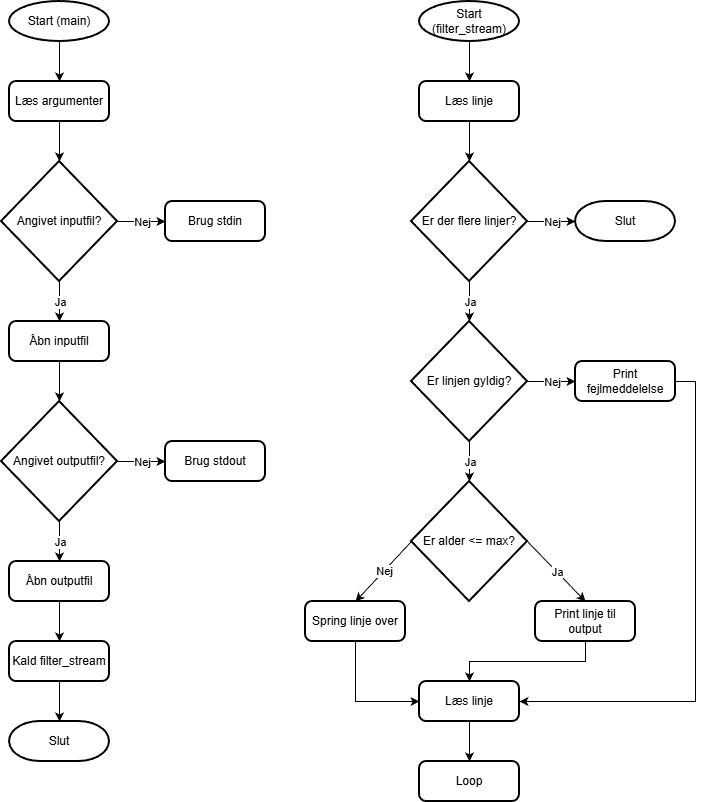

The diagram above was exported from draw.io. Its source (the exported page's mxGraphModel, read from the mxfile embedded in the PNG):
<mxGraphModel dx="1537" dy="830" grid="1" gridSize="10" guides="1" tooltips="1" connect="1" arrows="1" fold="1" page="1" pageScale="1" pageWidth="827" pageHeight="1169" math="0" shadow="0">
  <root>
    <mxCell id="0" />
    <mxCell id="1" parent="0" />
    <mxCell id="NkcZa8dJ5j9u0UQ_t3S9-5" style="edgeStyle=orthogonalEdgeStyle;rounded=0;orthogonalLoop=1;jettySize=auto;html=1;exitX=0.5;exitY=1;exitDx=0;exitDy=0;exitPerimeter=0;entryX=0.5;entryY=0;entryDx=0;entryDy=0;" edge="1" parent="1" source="NkcZa8dJ5j9u0UQ_t3S9-1" target="NkcZa8dJ5j9u0UQ_t3S9-2">
      <mxGeometry relative="1" as="geometry" />
    </mxCell>
    <mxCell id="NkcZa8dJ5j9u0UQ_t3S9-1" value="Start (main)" style="strokeWidth=2;html=1;shape=mxgraph.flowchart.start_1;whiteSpace=wrap;" vertex="1" parent="1">
      <mxGeometry x="364" y="40" width="100" height="40" as="geometry" />
    </mxCell>
    <mxCell id="NkcZa8dJ5j9u0UQ_t3S9-2" value="Læs argumenter" style="rounded=1;whiteSpace=wrap;html=1;absoluteArcSize=1;arcSize=14;strokeWidth=2;" vertex="1" parent="1">
      <mxGeometry x="364" y="120" width="100" height="40" as="geometry" />
    </mxCell>
    <mxCell id="NkcZa8dJ5j9u0UQ_t3S9-3" value="Angivet inputfil?" style="strokeWidth=2;html=1;shape=mxgraph.flowchart.decision;whiteSpace=wrap;" vertex="1" parent="1">
      <mxGeometry x="356" y="200" width="116" height="120" as="geometry" />
    </mxCell>
    <mxCell id="NkcZa8dJ5j9u0UQ_t3S9-4" value="Brug stdin" style="rounded=1;whiteSpace=wrap;html=1;absoluteArcSize=1;arcSize=14;strokeWidth=2;" vertex="1" parent="1">
      <mxGeometry x="520" y="240" width="100" height="40" as="geometry" />
    </mxCell>
    <mxCell id="NkcZa8dJ5j9u0UQ_t3S9-6" style="edgeStyle=orthogonalEdgeStyle;rounded=0;orthogonalLoop=1;jettySize=auto;html=1;exitX=0.5;exitY=1;exitDx=0;exitDy=0;entryX=0.5;entryY=0;entryDx=0;entryDy=0;entryPerimeter=0;" edge="1" parent="1" source="NkcZa8dJ5j9u0UQ_t3S9-2" target="NkcZa8dJ5j9u0UQ_t3S9-3">
      <mxGeometry relative="1" as="geometry" />
    </mxCell>
    <mxCell id="NkcZa8dJ5j9u0UQ_t3S9-7" value="Åbn inputfil" style="rounded=1;whiteSpace=wrap;html=1;absoluteArcSize=1;arcSize=14;strokeWidth=2;" vertex="1" parent="1">
      <mxGeometry x="364" y="360" width="100" height="40" as="geometry" />
    </mxCell>
    <mxCell id="NkcZa8dJ5j9u0UQ_t3S9-9" value="" style="endArrow=classic;html=1;rounded=0;exitX=0.5;exitY=1;exitDx=0;exitDy=0;exitPerimeter=0;entryX=0.5;entryY=0;entryDx=0;entryDy=0;" edge="1" parent="1" source="NkcZa8dJ5j9u0UQ_t3S9-3" target="NkcZa8dJ5j9u0UQ_t3S9-7">
      <mxGeometry relative="1" as="geometry">
        <mxPoint x="360" y="430" as="sourcePoint" />
        <mxPoint x="460" y="430" as="targetPoint" />
      </mxGeometry>
    </mxCell>
    <mxCell id="NkcZa8dJ5j9u0UQ_t3S9-10" value="Ja" style="edgeLabel;resizable=0;html=1;;align=center;verticalAlign=middle;" connectable="0" vertex="1" parent="NkcZa8dJ5j9u0UQ_t3S9-9">
      <mxGeometry relative="1" as="geometry" />
    </mxCell>
    <mxCell id="NkcZa8dJ5j9u0UQ_t3S9-11" value="" style="endArrow=classic;html=1;rounded=0;exitX=1;exitY=0.5;exitDx=0;exitDy=0;exitPerimeter=0;entryX=0;entryY=0.5;entryDx=0;entryDy=0;" edge="1" parent="1" source="NkcZa8dJ5j9u0UQ_t3S9-3" target="NkcZa8dJ5j9u0UQ_t3S9-4">
      <mxGeometry relative="1" as="geometry">
        <mxPoint x="360" y="430" as="sourcePoint" />
        <mxPoint x="460" y="430" as="targetPoint" />
      </mxGeometry>
    </mxCell>
    <mxCell id="NkcZa8dJ5j9u0UQ_t3S9-12" value="Nej" style="edgeLabel;resizable=0;html=1;;align=center;verticalAlign=middle;" connectable="0" vertex="1" parent="NkcZa8dJ5j9u0UQ_t3S9-11">
      <mxGeometry relative="1" as="geometry" />
    </mxCell>
    <mxCell id="NkcZa8dJ5j9u0UQ_t3S9-13" value="Angivet outputfil?" style="strokeWidth=2;html=1;shape=mxgraph.flowchart.decision;whiteSpace=wrap;" vertex="1" parent="1">
      <mxGeometry x="356" y="440" width="116" height="120" as="geometry" />
    </mxCell>
    <mxCell id="NkcZa8dJ5j9u0UQ_t3S9-14" style="edgeStyle=orthogonalEdgeStyle;rounded=0;orthogonalLoop=1;jettySize=auto;html=1;exitX=0.5;exitY=1;exitDx=0;exitDy=0;entryX=0.5;entryY=0;entryDx=0;entryDy=0;entryPerimeter=0;" edge="1" parent="1" source="NkcZa8dJ5j9u0UQ_t3S9-7" target="NkcZa8dJ5j9u0UQ_t3S9-13">
      <mxGeometry relative="1" as="geometry" />
    </mxCell>
    <mxCell id="NkcZa8dJ5j9u0UQ_t3S9-15" value="Brug stdout" style="rounded=1;whiteSpace=wrap;html=1;absoluteArcSize=1;arcSize=14;strokeWidth=2;" vertex="1" parent="1">
      <mxGeometry x="520" y="480" width="100" height="40" as="geometry" />
    </mxCell>
    <mxCell id="NkcZa8dJ5j9u0UQ_t3S9-16" value="" style="endArrow=classic;html=1;rounded=0;exitX=1;exitY=0.5;exitDx=0;exitDy=0;exitPerimeter=0;entryX=0;entryY=0.5;entryDx=0;entryDy=0;" edge="1" parent="1" source="NkcZa8dJ5j9u0UQ_t3S9-13" target="NkcZa8dJ5j9u0UQ_t3S9-15">
      <mxGeometry relative="1" as="geometry">
        <mxPoint x="500" y="620" as="sourcePoint" />
        <mxPoint x="548" y="620" as="targetPoint" />
      </mxGeometry>
    </mxCell>
    <mxCell id="NkcZa8dJ5j9u0UQ_t3S9-17" value="Nej" style="edgeLabel;resizable=0;html=1;;align=center;verticalAlign=middle;" connectable="0" vertex="1" parent="NkcZa8dJ5j9u0UQ_t3S9-16">
      <mxGeometry relative="1" as="geometry" />
    </mxCell>
    <mxCell id="NkcZa8dJ5j9u0UQ_t3S9-22" style="edgeStyle=orthogonalEdgeStyle;rounded=0;orthogonalLoop=1;jettySize=auto;html=1;exitX=0.5;exitY=1;exitDx=0;exitDy=0;entryX=0.5;entryY=0;entryDx=0;entryDy=0;" edge="1" parent="1" source="NkcZa8dJ5j9u0UQ_t3S9-18" target="NkcZa8dJ5j9u0UQ_t3S9-21">
      <mxGeometry relative="1" as="geometry" />
    </mxCell>
    <mxCell id="NkcZa8dJ5j9u0UQ_t3S9-18" value="Åbn outputfil" style="rounded=1;whiteSpace=wrap;html=1;absoluteArcSize=1;arcSize=14;strokeWidth=2;" vertex="1" parent="1">
      <mxGeometry x="364" y="600" width="100" height="40" as="geometry" />
    </mxCell>
    <mxCell id="NkcZa8dJ5j9u0UQ_t3S9-19" value="" style="endArrow=classic;html=1;rounded=0;exitX=0.5;exitY=1;exitDx=0;exitDy=0;exitPerimeter=0;entryX=0.5;entryY=0;entryDx=0;entryDy=0;" edge="1" parent="1" source="NkcZa8dJ5j9u0UQ_t3S9-13" target="NkcZa8dJ5j9u0UQ_t3S9-18">
      <mxGeometry relative="1" as="geometry">
        <mxPoint x="280" y="540" as="sourcePoint" />
        <mxPoint x="280" y="580" as="targetPoint" />
      </mxGeometry>
    </mxCell>
    <mxCell id="NkcZa8dJ5j9u0UQ_t3S9-20" value="Ja" style="edgeLabel;resizable=0;html=1;;align=center;verticalAlign=middle;" connectable="0" vertex="1" parent="NkcZa8dJ5j9u0UQ_t3S9-19">
      <mxGeometry relative="1" as="geometry" />
    </mxCell>
    <mxCell id="NkcZa8dJ5j9u0UQ_t3S9-21" value="Kald filter_stream" style="rounded=1;whiteSpace=wrap;html=1;absoluteArcSize=1;arcSize=14;strokeWidth=2;" vertex="1" parent="1">
      <mxGeometry x="364" y="680" width="100" height="40" as="geometry" />
    </mxCell>
    <mxCell id="NkcZa8dJ5j9u0UQ_t3S9-23" value="Slut" style="strokeWidth=2;html=1;shape=mxgraph.flowchart.terminator;whiteSpace=wrap;" vertex="1" parent="1">
      <mxGeometry x="364" y="760" width="100" height="40" as="geometry" />
    </mxCell>
    <mxCell id="NkcZa8dJ5j9u0UQ_t3S9-24" style="edgeStyle=orthogonalEdgeStyle;rounded=0;orthogonalLoop=1;jettySize=auto;html=1;exitX=0.5;exitY=1;exitDx=0;exitDy=0;entryX=0.5;entryY=0;entryDx=0;entryDy=0;entryPerimeter=0;" edge="1" parent="1" source="NkcZa8dJ5j9u0UQ_t3S9-21" target="NkcZa8dJ5j9u0UQ_t3S9-23">
      <mxGeometry relative="1" as="geometry" />
    </mxCell>
    <mxCell id="NkcZa8dJ5j9u0UQ_t3S9-34" style="edgeStyle=orthogonalEdgeStyle;rounded=0;orthogonalLoop=1;jettySize=auto;html=1;exitX=0.5;exitY=1;exitDx=0;exitDy=0;exitPerimeter=0;entryX=0.5;entryY=0;entryDx=0;entryDy=0;" edge="1" parent="1" source="NkcZa8dJ5j9u0UQ_t3S9-25" target="NkcZa8dJ5j9u0UQ_t3S9-26">
      <mxGeometry relative="1" as="geometry" />
    </mxCell>
    <mxCell id="NkcZa8dJ5j9u0UQ_t3S9-25" value="Start (filter_stream)" style="strokeWidth=2;html=1;shape=mxgraph.flowchart.start_1;whiteSpace=wrap;" vertex="1" parent="1">
      <mxGeometry x="774" y="40" width="100" height="40" as="geometry" />
    </mxCell>
    <mxCell id="NkcZa8dJ5j9u0UQ_t3S9-26" value="Læs linje" style="rounded=1;whiteSpace=wrap;html=1;absoluteArcSize=1;arcSize=14;strokeWidth=2;" vertex="1" parent="1">
      <mxGeometry x="774" y="120" width="100" height="40" as="geometry" />
    </mxCell>
    <mxCell id="NkcZa8dJ5j9u0UQ_t3S9-29" value="Er der flere linjer?" style="strokeWidth=2;html=1;shape=mxgraph.flowchart.decision;whiteSpace=wrap;" vertex="1" parent="1">
      <mxGeometry x="766" y="200" width="116" height="120" as="geometry" />
    </mxCell>
    <mxCell id="NkcZa8dJ5j9u0UQ_t3S9-31" value="Slut" style="strokeWidth=2;html=1;shape=mxgraph.flowchart.terminator;whiteSpace=wrap;" vertex="1" parent="1">
      <mxGeometry x="930" y="240" width="100" height="40" as="geometry" />
    </mxCell>
    <mxCell id="NkcZa8dJ5j9u0UQ_t3S9-32" value="" style="endArrow=classic;html=1;rounded=0;exitX=1;exitY=0.5;exitDx=0;exitDy=0;exitPerimeter=0;entryX=0;entryY=0.5;entryDx=0;entryDy=0;entryPerimeter=0;" edge="1" parent="1" source="NkcZa8dJ5j9u0UQ_t3S9-29" target="NkcZa8dJ5j9u0UQ_t3S9-31">
      <mxGeometry relative="1" as="geometry">
        <mxPoint x="900" y="250" as="sourcePoint" />
        <mxPoint x="948" y="250" as="targetPoint" />
      </mxGeometry>
    </mxCell>
    <mxCell id="NkcZa8dJ5j9u0UQ_t3S9-33" value="Nej" style="edgeLabel;resizable=0;html=1;;align=center;verticalAlign=middle;" connectable="0" vertex="1" parent="NkcZa8dJ5j9u0UQ_t3S9-32">
      <mxGeometry relative="1" as="geometry" />
    </mxCell>
    <mxCell id="NkcZa8dJ5j9u0UQ_t3S9-35" style="edgeStyle=orthogonalEdgeStyle;rounded=0;orthogonalLoop=1;jettySize=auto;html=1;exitX=0.5;exitY=1;exitDx=0;exitDy=0;entryX=0.5;entryY=0;entryDx=0;entryDy=0;entryPerimeter=0;" edge="1" parent="1" source="NkcZa8dJ5j9u0UQ_t3S9-26" target="NkcZa8dJ5j9u0UQ_t3S9-29">
      <mxGeometry relative="1" as="geometry" />
    </mxCell>
    <mxCell id="NkcZa8dJ5j9u0UQ_t3S9-36" value="Er linjen gyldig?" style="strokeWidth=2;html=1;shape=mxgraph.flowchart.decision;whiteSpace=wrap;" vertex="1" parent="1">
      <mxGeometry x="766" y="360" width="116" height="120" as="geometry" />
    </mxCell>
    <mxCell id="NkcZa8dJ5j9u0UQ_t3S9-58" style="edgeStyle=orthogonalEdgeStyle;rounded=0;orthogonalLoop=1;jettySize=auto;html=1;exitX=1;exitY=0.5;exitDx=0;exitDy=0;entryX=1;entryY=0.5;entryDx=0;entryDy=0;" edge="1" parent="1" source="NkcZa8dJ5j9u0UQ_t3S9-37" target="NkcZa8dJ5j9u0UQ_t3S9-54">
      <mxGeometry relative="1" as="geometry" />
    </mxCell>
    <mxCell id="NkcZa8dJ5j9u0UQ_t3S9-37" value="Print fejlmeddelelse" style="rounded=1;whiteSpace=wrap;html=1;absoluteArcSize=1;arcSize=14;strokeWidth=2;" vertex="1" parent="1">
      <mxGeometry x="930" y="400" width="100" height="40" as="geometry" />
    </mxCell>
    <mxCell id="NkcZa8dJ5j9u0UQ_t3S9-38" value="" style="endArrow=classic;html=1;rounded=0;exitX=1;exitY=0.5;exitDx=0;exitDy=0;exitPerimeter=0;entryX=0;entryY=0.5;entryDx=0;entryDy=0;" edge="1" parent="1" source="NkcZa8dJ5j9u0UQ_t3S9-36" target="NkcZa8dJ5j9u0UQ_t3S9-37">
      <mxGeometry relative="1" as="geometry">
        <mxPoint x="920" y="530" as="sourcePoint" />
        <mxPoint x="968" y="530" as="targetPoint" />
      </mxGeometry>
    </mxCell>
    <mxCell id="NkcZa8dJ5j9u0UQ_t3S9-39" value="Nej" style="edgeLabel;resizable=0;html=1;;align=center;verticalAlign=middle;" connectable="0" vertex="1" parent="NkcZa8dJ5j9u0UQ_t3S9-38">
      <mxGeometry relative="1" as="geometry" />
    </mxCell>
    <mxCell id="NkcZa8dJ5j9u0UQ_t3S9-40" value="" style="endArrow=classic;html=1;rounded=0;exitX=0.5;exitY=1;exitDx=0;exitDy=0;exitPerimeter=0;entryX=0.5;entryY=0;entryDx=0;entryDy=0;entryPerimeter=0;" edge="1" parent="1" source="NkcZa8dJ5j9u0UQ_t3S9-29" target="NkcZa8dJ5j9u0UQ_t3S9-36">
      <mxGeometry relative="1" as="geometry">
        <mxPoint x="760" y="330" as="sourcePoint" />
        <mxPoint x="760" y="370" as="targetPoint" />
      </mxGeometry>
    </mxCell>
    <mxCell id="NkcZa8dJ5j9u0UQ_t3S9-41" value="Ja" style="edgeLabel;resizable=0;html=1;;align=center;verticalAlign=middle;" connectable="0" vertex="1" parent="NkcZa8dJ5j9u0UQ_t3S9-40">
      <mxGeometry relative="1" as="geometry" />
    </mxCell>
    <mxCell id="NkcZa8dJ5j9u0UQ_t3S9-44" value="Er alder &amp;lt;= max?" style="strokeWidth=2;html=1;shape=mxgraph.flowchart.decision;whiteSpace=wrap;" vertex="1" parent="1">
      <mxGeometry x="766" y="520" width="116" height="120" as="geometry" />
    </mxCell>
    <mxCell id="NkcZa8dJ5j9u0UQ_t3S9-45" value="" style="endArrow=classic;html=1;rounded=0;exitX=0.5;exitY=1;exitDx=0;exitDy=0;exitPerimeter=0;entryX=0.5;entryY=0;entryDx=0;entryDy=0;entryPerimeter=0;" edge="1" parent="1" source="NkcZa8dJ5j9u0UQ_t3S9-36" target="NkcZa8dJ5j9u0UQ_t3S9-44">
      <mxGeometry relative="1" as="geometry">
        <mxPoint x="650" y="510" as="sourcePoint" />
        <mxPoint x="650" y="550" as="targetPoint" />
      </mxGeometry>
    </mxCell>
    <mxCell id="NkcZa8dJ5j9u0UQ_t3S9-46" value="Ja" style="edgeLabel;resizable=0;html=1;;align=center;verticalAlign=middle;" connectable="0" vertex="1" parent="NkcZa8dJ5j9u0UQ_t3S9-45">
      <mxGeometry relative="1" as="geometry" />
    </mxCell>
    <mxCell id="NkcZa8dJ5j9u0UQ_t3S9-57" style="edgeStyle=orthogonalEdgeStyle;rounded=0;orthogonalLoop=1;jettySize=auto;html=1;exitX=0.5;exitY=1;exitDx=0;exitDy=0;entryX=0.5;entryY=0;entryDx=0;entryDy=0;" edge="1" parent="1" source="NkcZa8dJ5j9u0UQ_t3S9-47" target="NkcZa8dJ5j9u0UQ_t3S9-54">
      <mxGeometry relative="1" as="geometry" />
    </mxCell>
    <mxCell id="NkcZa8dJ5j9u0UQ_t3S9-47" value="Print linje til output" style="rounded=1;whiteSpace=wrap;html=1;absoluteArcSize=1;arcSize=14;strokeWidth=2;" vertex="1" parent="1">
      <mxGeometry x="890" y="640" width="100" height="40" as="geometry" />
    </mxCell>
    <mxCell id="NkcZa8dJ5j9u0UQ_t3S9-56" style="edgeStyle=orthogonalEdgeStyle;rounded=0;orthogonalLoop=1;jettySize=auto;html=1;exitX=0.5;exitY=1;exitDx=0;exitDy=0;entryX=0;entryY=0.5;entryDx=0;entryDy=0;" edge="1" parent="1" source="NkcZa8dJ5j9u0UQ_t3S9-48" target="NkcZa8dJ5j9u0UQ_t3S9-54">
      <mxGeometry relative="1" as="geometry" />
    </mxCell>
    <mxCell id="NkcZa8dJ5j9u0UQ_t3S9-48" value="Spring linje over" style="rounded=1;whiteSpace=wrap;html=1;absoluteArcSize=1;arcSize=14;strokeWidth=2;" vertex="1" parent="1">
      <mxGeometry x="660" y="640" width="100" height="40" as="geometry" />
    </mxCell>
    <mxCell id="NkcZa8dJ5j9u0UQ_t3S9-49" value="" style="endArrow=classic;html=1;rounded=0;exitX=0;exitY=0.5;exitDx=0;exitDy=0;exitPerimeter=0;entryX=0.5;entryY=0;entryDx=0;entryDy=0;" edge="1" parent="1" source="NkcZa8dJ5j9u0UQ_t3S9-44" target="NkcZa8dJ5j9u0UQ_t3S9-48">
      <mxGeometry relative="1" as="geometry">
        <mxPoint x="610" y="580" as="sourcePoint" />
        <mxPoint x="658" y="580" as="targetPoint" />
      </mxGeometry>
    </mxCell>
    <mxCell id="NkcZa8dJ5j9u0UQ_t3S9-50" value="Nej" style="edgeLabel;resizable=0;html=1;;align=center;verticalAlign=middle;" connectable="0" vertex="1" parent="NkcZa8dJ5j9u0UQ_t3S9-49">
      <mxGeometry relative="1" as="geometry" />
    </mxCell>
    <mxCell id="NkcZa8dJ5j9u0UQ_t3S9-51" value="" style="endArrow=classic;html=1;rounded=0;exitX=1;exitY=0.5;exitDx=0;exitDy=0;exitPerimeter=0;entryX=0.5;entryY=0;entryDx=0;entryDy=0;" edge="1" parent="1" source="NkcZa8dJ5j9u0UQ_t3S9-44" target="NkcZa8dJ5j9u0UQ_t3S9-47">
      <mxGeometry relative="1" as="geometry">
        <mxPoint x="1010" y="600" as="sourcePoint" />
        <mxPoint x="1010" y="640" as="targetPoint" />
      </mxGeometry>
    </mxCell>
    <mxCell id="NkcZa8dJ5j9u0UQ_t3S9-52" value="Ja" style="edgeLabel;resizable=0;html=1;;align=center;verticalAlign=middle;" connectable="0" vertex="1" parent="NkcZa8dJ5j9u0UQ_t3S9-51">
      <mxGeometry relative="1" as="geometry" />
    </mxCell>
    <mxCell id="NkcZa8dJ5j9u0UQ_t3S9-59" style="edgeStyle=orthogonalEdgeStyle;rounded=0;orthogonalLoop=1;jettySize=auto;html=1;exitX=0.5;exitY=1;exitDx=0;exitDy=0;entryX=0.5;entryY=0;entryDx=0;entryDy=0;" edge="1" parent="1" source="NkcZa8dJ5j9u0UQ_t3S9-54" target="NkcZa8dJ5j9u0UQ_t3S9-55">
      <mxGeometry relative="1" as="geometry" />
    </mxCell>
    <mxCell id="NkcZa8dJ5j9u0UQ_t3S9-54" value="Læs linje" style="rounded=1;whiteSpace=wrap;html=1;absoluteArcSize=1;arcSize=14;strokeWidth=2;" vertex="1" parent="1">
      <mxGeometry x="774" y="720" width="100" height="40" as="geometry" />
    </mxCell>
    <mxCell id="NkcZa8dJ5j9u0UQ_t3S9-55" value="Loop" style="rounded=1;whiteSpace=wrap;html=1;absoluteArcSize=1;arcSize=14;strokeWidth=2;" vertex="1" parent="1">
      <mxGeometry x="774" y="800" width="100" height="40" as="geometry" />
    </mxCell>
  </root>
</mxGraphModel>